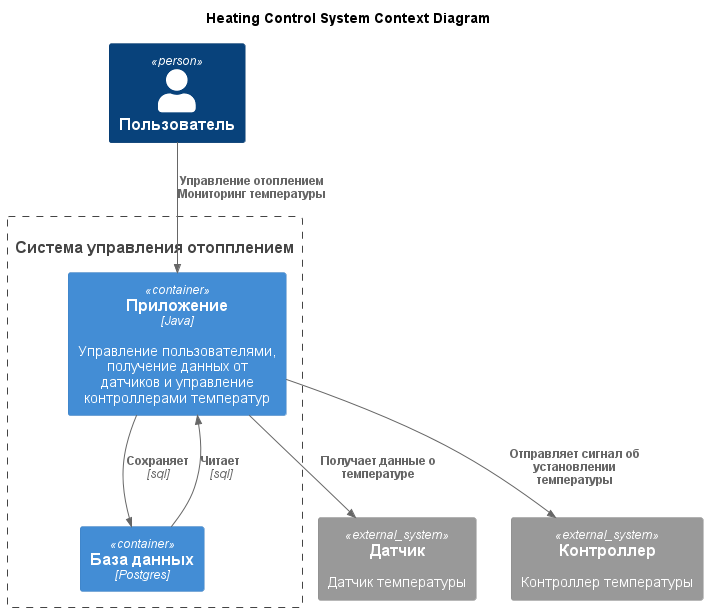

The diagram above was rendered by PlantUML. Its source (embedded in the PNG):
@startuml
title Heating Control System Context Diagram

top to bottom direction

!includeurl https://raw.githubusercontent.com/RicardoNiepel/C4-PlantUML/master/C4_Component.puml

Person(user, "Пользователь")
System(HeatingControlSystem, "Система управления отопплением")

System_Boundary(HeatingControlSystem, "Система управления отопплением") {
     Container(app, "Приложение", "Java", "Управление пользователями, получение данных от датчиков и управление контроллерами температур")
     Container(database, "База данных", "Postgres")
     Rel(app, database, "Сохраняет", "sql")
     Rel(database, app, "Читает", "sql")
}

System_Ext(sensor, "Датчик", "Датчик температуры")
System_Ext(controller, "Контроллер", "Контроллер температуры")

Rel(user, app, "Управление отоплением\nМониторинг температуры")
Rel(app,sensor,"Получает данные о температуре")
Rel(app,controller,"Отправляет сигнал об установлении температуры")

@enduml